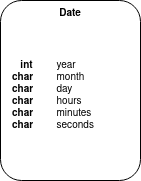

The diagram above was exported from draw.io. Its source (the exported page's mxGraphModel, read from the mxfile embedded in the PNG):
<mxGraphModel dx="1434" dy="778" grid="1" gridSize="10" guides="1" tooltips="1" connect="1" arrows="1" fold="1" page="1" pageScale="1" pageWidth="850" pageHeight="1100" math="0" shadow="0">
  <root>
    <mxCell id="0" />
    <mxCell id="1" parent="0" />
    <mxCell id="EbpNG0mVM9YkaGsT_RuR-16" value="" style="group" vertex="1" connectable="0" parent="1">
      <mxGeometry x="350" y="320.0000000000001" width="140" height="180" as="geometry" />
    </mxCell>
    <mxCell id="EbpNG0mVM9YkaGsT_RuR-17" value="&lt;b&gt;Date&lt;/b&gt;" style="rounded=1;whiteSpace=wrap;html=1;align=center;verticalAlign=top;fontSize=10;" vertex="1" parent="EbpNG0mVM9YkaGsT_RuR-16">
      <mxGeometry width="140" height="180" as="geometry" />
    </mxCell>
    <mxCell id="EbpNG0mVM9YkaGsT_RuR-18" value="&lt;b&gt;&amp;nbsp;&amp;nbsp; int&lt;/b&gt;&lt;span style=&quot;white-space: pre;&quot;&gt;&#09;&lt;/span&gt;year&lt;div&gt;&lt;b&gt;char&lt;/b&gt;&lt;span style=&quot;white-space: pre;&quot;&gt;&#09;&lt;/span&gt;month&lt;/div&gt;&lt;div&gt;&lt;span style=&quot;white-space: pre;&quot;&gt;&lt;b&gt;char&lt;/b&gt;&#09;&lt;/span&gt;day&lt;/div&gt;&lt;div&gt;&lt;span style=&quot;white-space: pre;&quot;&gt;&lt;b&gt;char&lt;/b&gt;&#09;&lt;/span&gt;hours&lt;/div&gt;&lt;div&gt;&lt;span style=&quot;white-space: pre;&quot;&gt;&lt;b&gt;char&lt;/b&gt;&#09;&lt;/span&gt;minutes&lt;/div&gt;&lt;div&gt;&lt;span style=&quot;white-space: pre;&quot;&gt;&lt;b&gt;char&lt;/b&gt;&#09;&lt;/span&gt;seconds&lt;br&gt;&lt;/div&gt;" style="text;html=1;strokeColor=none;fillColor=none;align=left;verticalAlign=middle;whiteSpace=wrap;rounded=0;fontSize=10;" vertex="1" parent="EbpNG0mVM9YkaGsT_RuR-16">
      <mxGeometry x="10" y="20" width="120" height="150" as="geometry" />
    </mxCell>
  </root>
</mxGraphModel>